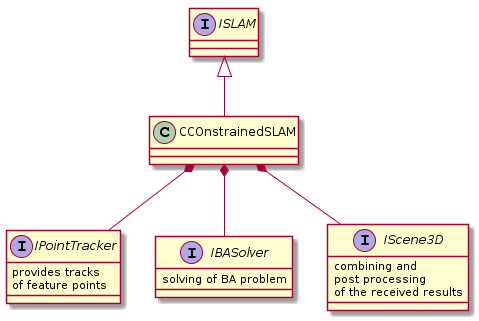

The diagram above was rendered by PlantUML. Its source (embedded in the PNG):
@startuml
interface ISLAM
interface IPointTracker {
   provides tracks
   of feature points
}

interface IBASolver {
   solving of BA problem
}

interface IScene3D {
   combining and
   post processing
   of the received results
}

class CCOnstrainedSLAM


ISLAM <|-- CCOnstrainedSLAM
CCOnstrainedSLAM *-- IPointTracker
CCOnstrainedSLAM *-- IBASolver
CCOnstrainedSLAM *-- IScene3D
@enduml